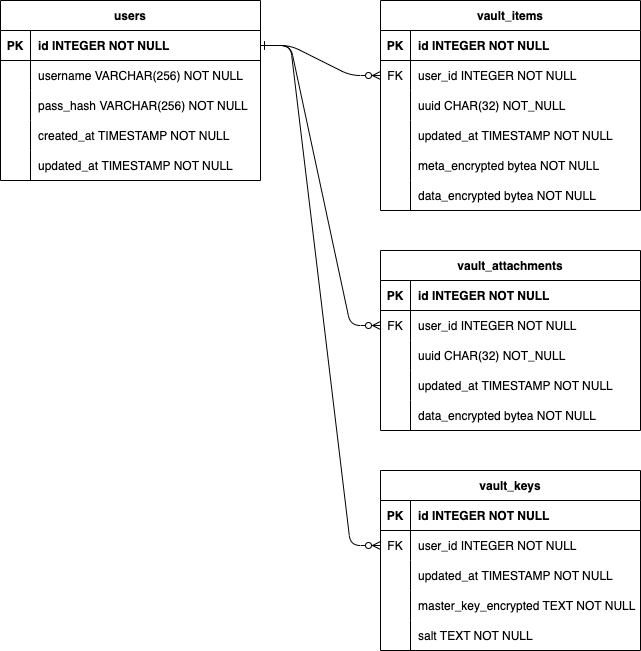

The diagram above was exported from draw.io. Its source (the exported page's mxGraphModel, read from the mxfile embedded in the PNG):
<mxGraphModel dx="1426" dy="767" grid="1" gridSize="10" guides="1" tooltips="1" connect="1" arrows="1" fold="1" page="1" pageScale="1" pageWidth="850" pageHeight="1100" math="0" shadow="0" extFonts="Permanent Marker^https://fonts.googleapis.com/css?family=Permanent+Marker">
  <root>
    <mxCell id="0" />
    <mxCell id="1" parent="0" />
    <mxCell id="C-vyLk0tnHw3VtMMgP7b-1" value="" style="edgeStyle=entityRelationEdgeStyle;endArrow=ERzeroToMany;startArrow=ERone;endFill=1;startFill=0;" parent="1" source="C-vyLk0tnHw3VtMMgP7b-24" target="C-vyLk0tnHw3VtMMgP7b-6" edge="1">
      <mxGeometry width="100" height="100" relative="1" as="geometry">
        <mxPoint x="340" y="720" as="sourcePoint" />
        <mxPoint x="440" y="620" as="targetPoint" />
      </mxGeometry>
    </mxCell>
    <mxCell id="C-vyLk0tnHw3VtMMgP7b-12" value="" style="edgeStyle=entityRelationEdgeStyle;endArrow=ERzeroToMany;startArrow=ERone;endFill=1;startFill=0;exitX=1;exitY=0.5;exitDx=0;exitDy=0;" parent="1" source="C-vyLk0tnHw3VtMMgP7b-24" target="C-vyLk0tnHw3VtMMgP7b-17" edge="1">
      <mxGeometry width="100" height="100" relative="1" as="geometry">
        <mxPoint x="400" y="180" as="sourcePoint" />
        <mxPoint x="460" y="205" as="targetPoint" />
      </mxGeometry>
    </mxCell>
    <mxCell id="C-vyLk0tnHw3VtMMgP7b-2" value="vault_items" style="shape=table;startSize=30;container=1;collapsible=1;childLayout=tableLayout;fixedRows=1;rowLines=0;fontStyle=1;align=center;resizeLast=1;" parent="1" vertex="1">
      <mxGeometry x="480" y="120" width="260" height="210" as="geometry" />
    </mxCell>
    <mxCell id="C-vyLk0tnHw3VtMMgP7b-3" value="" style="shape=partialRectangle;collapsible=0;dropTarget=0;pointerEvents=0;fillColor=none;points=[[0,0.5],[1,0.5]];portConstraint=eastwest;top=0;left=0;right=0;bottom=1;" parent="C-vyLk0tnHw3VtMMgP7b-2" vertex="1">
      <mxGeometry y="30" width="260" height="30" as="geometry" />
    </mxCell>
    <mxCell id="C-vyLk0tnHw3VtMMgP7b-4" value="PK" style="shape=partialRectangle;overflow=hidden;connectable=0;fillColor=none;top=0;left=0;bottom=0;right=0;fontStyle=1;" parent="C-vyLk0tnHw3VtMMgP7b-3" vertex="1">
      <mxGeometry width="30" height="30" as="geometry">
        <mxRectangle width="30" height="30" as="alternateBounds" />
      </mxGeometry>
    </mxCell>
    <mxCell id="C-vyLk0tnHw3VtMMgP7b-5" value="id INTEGER NOT NULL " style="shape=partialRectangle;overflow=hidden;connectable=0;fillColor=none;top=0;left=0;bottom=0;right=0;align=left;spacingLeft=6;fontStyle=1;" parent="C-vyLk0tnHw3VtMMgP7b-3" vertex="1">
      <mxGeometry x="30" width="230" height="30" as="geometry">
        <mxRectangle width="230" height="30" as="alternateBounds" />
      </mxGeometry>
    </mxCell>
    <mxCell id="C-vyLk0tnHw3VtMMgP7b-6" value="" style="shape=partialRectangle;collapsible=0;dropTarget=0;pointerEvents=0;fillColor=none;points=[[0,0.5],[1,0.5]];portConstraint=eastwest;top=0;left=0;right=0;bottom=0;" parent="C-vyLk0tnHw3VtMMgP7b-2" vertex="1">
      <mxGeometry y="60" width="260" height="30" as="geometry" />
    </mxCell>
    <mxCell id="C-vyLk0tnHw3VtMMgP7b-7" value="FK" style="shape=partialRectangle;overflow=hidden;connectable=0;fillColor=none;top=0;left=0;bottom=0;right=0;" parent="C-vyLk0tnHw3VtMMgP7b-6" vertex="1">
      <mxGeometry width="30" height="30" as="geometry">
        <mxRectangle width="30" height="30" as="alternateBounds" />
      </mxGeometry>
    </mxCell>
    <mxCell id="C-vyLk0tnHw3VtMMgP7b-8" value="user_id INTEGER NOT NULL" style="shape=partialRectangle;overflow=hidden;connectable=0;fillColor=none;top=0;left=0;bottom=0;right=0;align=left;spacingLeft=6;fontStyle=0" parent="C-vyLk0tnHw3VtMMgP7b-6" vertex="1">
      <mxGeometry x="30" width="230" height="30" as="geometry">
        <mxRectangle width="230" height="30" as="alternateBounds" />
      </mxGeometry>
    </mxCell>
    <mxCell id="C-vyLk0tnHw3VtMMgP7b-9" value="" style="shape=partialRectangle;collapsible=0;dropTarget=0;pointerEvents=0;fillColor=none;points=[[0,0.5],[1,0.5]];portConstraint=eastwest;top=0;left=0;right=0;bottom=0;" parent="C-vyLk0tnHw3VtMMgP7b-2" vertex="1">
      <mxGeometry y="90" width="260" height="30" as="geometry" />
    </mxCell>
    <mxCell id="C-vyLk0tnHw3VtMMgP7b-10" value="" style="shape=partialRectangle;overflow=hidden;connectable=0;fillColor=none;top=0;left=0;bottom=0;right=0;" parent="C-vyLk0tnHw3VtMMgP7b-9" vertex="1">
      <mxGeometry width="30" height="30" as="geometry">
        <mxRectangle width="30" height="30" as="alternateBounds" />
      </mxGeometry>
    </mxCell>
    <mxCell id="C-vyLk0tnHw3VtMMgP7b-11" value="uuid CHAR(32) NOT_NULL" style="shape=partialRectangle;overflow=hidden;connectable=0;fillColor=none;top=0;left=0;bottom=0;right=0;align=left;spacingLeft=6;" parent="C-vyLk0tnHw3VtMMgP7b-9" vertex="1">
      <mxGeometry x="30" width="230" height="30" as="geometry">
        <mxRectangle width="230" height="30" as="alternateBounds" />
      </mxGeometry>
    </mxCell>
    <mxCell id="FS2pq9eRHj_96bDpln6I-10" value="" style="shape=partialRectangle;collapsible=0;dropTarget=0;pointerEvents=0;fillColor=none;points=[[0,0.5],[1,0.5]];portConstraint=eastwest;top=0;left=0;right=0;bottom=0;" parent="C-vyLk0tnHw3VtMMgP7b-2" vertex="1">
      <mxGeometry y="120" width="260" height="30" as="geometry" />
    </mxCell>
    <mxCell id="FS2pq9eRHj_96bDpln6I-11" value="" style="shape=partialRectangle;overflow=hidden;connectable=0;fillColor=none;top=0;left=0;bottom=0;right=0;" parent="FS2pq9eRHj_96bDpln6I-10" vertex="1">
      <mxGeometry width="30" height="30" as="geometry">
        <mxRectangle width="30" height="30" as="alternateBounds" />
      </mxGeometry>
    </mxCell>
    <mxCell id="FS2pq9eRHj_96bDpln6I-12" value="updated_at TIMESTAMP NOT NULL" style="shape=partialRectangle;overflow=hidden;connectable=0;fillColor=none;top=0;left=0;bottom=0;right=0;align=left;spacingLeft=6;" parent="FS2pq9eRHj_96bDpln6I-10" vertex="1">
      <mxGeometry x="30" width="230" height="30" as="geometry">
        <mxRectangle width="230" height="30" as="alternateBounds" />
      </mxGeometry>
    </mxCell>
    <mxCell id="FS2pq9eRHj_96bDpln6I-13" value="" style="shape=partialRectangle;collapsible=0;dropTarget=0;pointerEvents=0;fillColor=none;points=[[0,0.5],[1,0.5]];portConstraint=eastwest;top=0;left=0;right=0;bottom=0;" parent="C-vyLk0tnHw3VtMMgP7b-2" vertex="1">
      <mxGeometry y="150" width="260" height="30" as="geometry" />
    </mxCell>
    <mxCell id="FS2pq9eRHj_96bDpln6I-14" value="" style="shape=partialRectangle;overflow=hidden;connectable=0;fillColor=none;top=0;left=0;bottom=0;right=0;" parent="FS2pq9eRHj_96bDpln6I-13" vertex="1">
      <mxGeometry width="30" height="30" as="geometry">
        <mxRectangle width="30" height="30" as="alternateBounds" />
      </mxGeometry>
    </mxCell>
    <mxCell id="FS2pq9eRHj_96bDpln6I-15" value="meta_encrypted bytea NOT NULL" style="shape=partialRectangle;overflow=hidden;connectable=0;fillColor=none;top=0;left=0;bottom=0;right=0;align=left;spacingLeft=6;" parent="FS2pq9eRHj_96bDpln6I-13" vertex="1">
      <mxGeometry x="30" width="230" height="30" as="geometry">
        <mxRectangle width="230" height="30" as="alternateBounds" />
      </mxGeometry>
    </mxCell>
    <mxCell id="FS2pq9eRHj_96bDpln6I-16" value="" style="shape=partialRectangle;collapsible=0;dropTarget=0;pointerEvents=0;fillColor=none;points=[[0,0.5],[1,0.5]];portConstraint=eastwest;top=0;left=0;right=0;bottom=0;" parent="C-vyLk0tnHw3VtMMgP7b-2" vertex="1">
      <mxGeometry y="180" width="260" height="30" as="geometry" />
    </mxCell>
    <mxCell id="FS2pq9eRHj_96bDpln6I-17" value="" style="shape=partialRectangle;overflow=hidden;connectable=0;fillColor=none;top=0;left=0;bottom=0;right=0;" parent="FS2pq9eRHj_96bDpln6I-16" vertex="1">
      <mxGeometry width="30" height="30" as="geometry">
        <mxRectangle width="30" height="30" as="alternateBounds" />
      </mxGeometry>
    </mxCell>
    <mxCell id="FS2pq9eRHj_96bDpln6I-18" value="data_encrypted bytea NOT NULL" style="shape=partialRectangle;overflow=hidden;connectable=0;fillColor=none;top=0;left=0;bottom=0;right=0;align=left;spacingLeft=6;" parent="FS2pq9eRHj_96bDpln6I-16" vertex="1">
      <mxGeometry x="30" width="230" height="30" as="geometry">
        <mxRectangle width="230" height="30" as="alternateBounds" />
      </mxGeometry>
    </mxCell>
    <mxCell id="C-vyLk0tnHw3VtMMgP7b-13" value="vault_attachments" style="shape=table;startSize=30;container=1;collapsible=1;childLayout=tableLayout;fixedRows=1;rowLines=0;fontStyle=1;align=center;resizeLast=1;" parent="1" vertex="1">
      <mxGeometry x="480" y="370" width="260" height="180" as="geometry" />
    </mxCell>
    <mxCell id="C-vyLk0tnHw3VtMMgP7b-14" value="" style="shape=partialRectangle;collapsible=0;dropTarget=0;pointerEvents=0;fillColor=none;points=[[0,0.5],[1,0.5]];portConstraint=eastwest;top=0;left=0;right=0;bottom=1;" parent="C-vyLk0tnHw3VtMMgP7b-13" vertex="1">
      <mxGeometry y="30" width="260" height="30" as="geometry" />
    </mxCell>
    <mxCell id="C-vyLk0tnHw3VtMMgP7b-15" value="PK" style="shape=partialRectangle;overflow=hidden;connectable=0;fillColor=none;top=0;left=0;bottom=0;right=0;fontStyle=1;" parent="C-vyLk0tnHw3VtMMgP7b-14" vertex="1">
      <mxGeometry width="30" height="30" as="geometry">
        <mxRectangle width="30" height="30" as="alternateBounds" />
      </mxGeometry>
    </mxCell>
    <mxCell id="C-vyLk0tnHw3VtMMgP7b-16" value="id INTEGER NOT NULL" style="shape=partialRectangle;overflow=hidden;connectable=0;fillColor=none;top=0;left=0;bottom=0;right=0;align=left;spacingLeft=6;fontStyle=1;" parent="C-vyLk0tnHw3VtMMgP7b-14" vertex="1">
      <mxGeometry x="30" width="230" height="30" as="geometry">
        <mxRectangle width="230" height="30" as="alternateBounds" />
      </mxGeometry>
    </mxCell>
    <mxCell id="C-vyLk0tnHw3VtMMgP7b-17" value="" style="shape=partialRectangle;collapsible=0;dropTarget=0;pointerEvents=0;fillColor=none;points=[[0,0.5],[1,0.5]];portConstraint=eastwest;top=0;left=0;right=0;bottom=0;" parent="C-vyLk0tnHw3VtMMgP7b-13" vertex="1">
      <mxGeometry y="60" width="260" height="30" as="geometry" />
    </mxCell>
    <mxCell id="C-vyLk0tnHw3VtMMgP7b-18" value="FK" style="shape=partialRectangle;overflow=hidden;connectable=0;fillColor=none;top=0;left=0;bottom=0;right=0;" parent="C-vyLk0tnHw3VtMMgP7b-17" vertex="1">
      <mxGeometry width="30" height="30" as="geometry">
        <mxRectangle width="30" height="30" as="alternateBounds" />
      </mxGeometry>
    </mxCell>
    <mxCell id="C-vyLk0tnHw3VtMMgP7b-19" value="user_id INTEGER NOT NULL" style="shape=partialRectangle;overflow=hidden;connectable=0;fillColor=none;top=0;left=0;bottom=0;right=0;align=left;spacingLeft=6;" parent="C-vyLk0tnHw3VtMMgP7b-17" vertex="1">
      <mxGeometry x="30" width="230" height="30" as="geometry">
        <mxRectangle width="230" height="30" as="alternateBounds" />
      </mxGeometry>
    </mxCell>
    <mxCell id="C-vyLk0tnHw3VtMMgP7b-20" value="" style="shape=partialRectangle;collapsible=0;dropTarget=0;pointerEvents=0;fillColor=none;points=[[0,0.5],[1,0.5]];portConstraint=eastwest;top=0;left=0;right=0;bottom=0;" parent="C-vyLk0tnHw3VtMMgP7b-13" vertex="1">
      <mxGeometry y="90" width="260" height="30" as="geometry" />
    </mxCell>
    <mxCell id="C-vyLk0tnHw3VtMMgP7b-21" value="" style="shape=partialRectangle;overflow=hidden;connectable=0;fillColor=none;top=0;left=0;bottom=0;right=0;" parent="C-vyLk0tnHw3VtMMgP7b-20" vertex="1">
      <mxGeometry width="30" height="30" as="geometry">
        <mxRectangle width="30" height="30" as="alternateBounds" />
      </mxGeometry>
    </mxCell>
    <mxCell id="C-vyLk0tnHw3VtMMgP7b-22" value="uuid CHAR(32) NOT_NULL" style="shape=partialRectangle;overflow=hidden;connectable=0;fillColor=none;top=0;left=0;bottom=0;right=0;align=left;spacingLeft=6;" parent="C-vyLk0tnHw3VtMMgP7b-20" vertex="1">
      <mxGeometry x="30" width="230" height="30" as="geometry">
        <mxRectangle width="230" height="30" as="alternateBounds" />
      </mxGeometry>
    </mxCell>
    <mxCell id="FS2pq9eRHj_96bDpln6I-19" value="" style="shape=partialRectangle;collapsible=0;dropTarget=0;pointerEvents=0;fillColor=none;points=[[0,0.5],[1,0.5]];portConstraint=eastwest;top=0;left=0;right=0;bottom=0;" parent="C-vyLk0tnHw3VtMMgP7b-13" vertex="1">
      <mxGeometry y="120" width="260" height="30" as="geometry" />
    </mxCell>
    <mxCell id="FS2pq9eRHj_96bDpln6I-20" value="" style="shape=partialRectangle;overflow=hidden;connectable=0;fillColor=none;top=0;left=0;bottom=0;right=0;" parent="FS2pq9eRHj_96bDpln6I-19" vertex="1">
      <mxGeometry width="30" height="30" as="geometry">
        <mxRectangle width="30" height="30" as="alternateBounds" />
      </mxGeometry>
    </mxCell>
    <mxCell id="FS2pq9eRHj_96bDpln6I-21" value="updated_at TIMESTAMP NOT NULL" style="shape=partialRectangle;overflow=hidden;connectable=0;fillColor=none;top=0;left=0;bottom=0;right=0;align=left;spacingLeft=6;" parent="FS2pq9eRHj_96bDpln6I-19" vertex="1">
      <mxGeometry x="30" width="230" height="30" as="geometry">
        <mxRectangle width="230" height="30" as="alternateBounds" />
      </mxGeometry>
    </mxCell>
    <mxCell id="FS2pq9eRHj_96bDpln6I-22" value="" style="shape=partialRectangle;collapsible=0;dropTarget=0;pointerEvents=0;fillColor=none;points=[[0,0.5],[1,0.5]];portConstraint=eastwest;top=0;left=0;right=0;bottom=0;" parent="C-vyLk0tnHw3VtMMgP7b-13" vertex="1">
      <mxGeometry y="150" width="260" height="30" as="geometry" />
    </mxCell>
    <mxCell id="FS2pq9eRHj_96bDpln6I-23" value="" style="shape=partialRectangle;overflow=hidden;connectable=0;fillColor=none;top=0;left=0;bottom=0;right=0;" parent="FS2pq9eRHj_96bDpln6I-22" vertex="1">
      <mxGeometry width="30" height="30" as="geometry">
        <mxRectangle width="30" height="30" as="alternateBounds" />
      </mxGeometry>
    </mxCell>
    <mxCell id="FS2pq9eRHj_96bDpln6I-24" value="data_encrypted bytea NOT NULL" style="shape=partialRectangle;overflow=hidden;connectable=0;fillColor=none;top=0;left=0;bottom=0;right=0;align=left;spacingLeft=6;" parent="FS2pq9eRHj_96bDpln6I-22" vertex="1">
      <mxGeometry x="30" width="230" height="30" as="geometry">
        <mxRectangle width="230" height="30" as="alternateBounds" />
      </mxGeometry>
    </mxCell>
    <mxCell id="C-vyLk0tnHw3VtMMgP7b-23" value="users" style="shape=table;startSize=30;container=1;collapsible=1;childLayout=tableLayout;fixedRows=1;rowLines=0;fontStyle=1;align=center;resizeLast=1;" parent="1" vertex="1">
      <mxGeometry x="100" y="120" width="260" height="180" as="geometry" />
    </mxCell>
    <mxCell id="C-vyLk0tnHw3VtMMgP7b-24" value="" style="shape=partialRectangle;collapsible=0;dropTarget=0;pointerEvents=0;fillColor=none;points=[[0,0.5],[1,0.5]];portConstraint=eastwest;top=0;left=0;right=0;bottom=1;" parent="C-vyLk0tnHw3VtMMgP7b-23" vertex="1">
      <mxGeometry y="30" width="260" height="30" as="geometry" />
    </mxCell>
    <mxCell id="C-vyLk0tnHw3VtMMgP7b-25" value="PK" style="shape=partialRectangle;overflow=hidden;connectable=0;fillColor=none;top=0;left=0;bottom=0;right=0;fontStyle=1;" parent="C-vyLk0tnHw3VtMMgP7b-24" vertex="1">
      <mxGeometry width="30" height="30" as="geometry">
        <mxRectangle width="30" height="30" as="alternateBounds" />
      </mxGeometry>
    </mxCell>
    <mxCell id="C-vyLk0tnHw3VtMMgP7b-26" value="id INTEGER NOT NULL " style="shape=partialRectangle;overflow=hidden;connectable=0;fillColor=none;top=0;left=0;bottom=0;right=0;align=left;spacingLeft=6;fontStyle=1;" parent="C-vyLk0tnHw3VtMMgP7b-24" vertex="1">
      <mxGeometry x="30" width="230" height="30" as="geometry">
        <mxRectangle width="230" height="30" as="alternateBounds" />
      </mxGeometry>
    </mxCell>
    <mxCell id="C-vyLk0tnHw3VtMMgP7b-27" value="" style="shape=partialRectangle;collapsible=0;dropTarget=0;pointerEvents=0;fillColor=none;points=[[0,0.5],[1,0.5]];portConstraint=eastwest;top=0;left=0;right=0;bottom=0;" parent="C-vyLk0tnHw3VtMMgP7b-23" vertex="1">
      <mxGeometry y="60" width="260" height="30" as="geometry" />
    </mxCell>
    <mxCell id="C-vyLk0tnHw3VtMMgP7b-28" value="" style="shape=partialRectangle;overflow=hidden;connectable=0;fillColor=none;top=0;left=0;bottom=0;right=0;" parent="C-vyLk0tnHw3VtMMgP7b-27" vertex="1">
      <mxGeometry width="30" height="30" as="geometry">
        <mxRectangle width="30" height="30" as="alternateBounds" />
      </mxGeometry>
    </mxCell>
    <mxCell id="C-vyLk0tnHw3VtMMgP7b-29" value="username VARCHAR(256) NOT NULL" style="shape=partialRectangle;overflow=hidden;connectable=0;fillColor=none;top=0;left=0;bottom=0;right=0;align=left;spacingLeft=6;" parent="C-vyLk0tnHw3VtMMgP7b-27" vertex="1">
      <mxGeometry x="30" width="230" height="30" as="geometry">
        <mxRectangle width="230" height="30" as="alternateBounds" />
      </mxGeometry>
    </mxCell>
    <mxCell id="FS2pq9eRHj_96bDpln6I-1" value="" style="shape=partialRectangle;collapsible=0;dropTarget=0;pointerEvents=0;fillColor=none;points=[[0,0.5],[1,0.5]];portConstraint=eastwest;top=0;left=0;right=0;bottom=0;" parent="C-vyLk0tnHw3VtMMgP7b-23" vertex="1">
      <mxGeometry y="90" width="260" height="30" as="geometry" />
    </mxCell>
    <mxCell id="FS2pq9eRHj_96bDpln6I-2" value="" style="shape=partialRectangle;overflow=hidden;connectable=0;fillColor=none;top=0;left=0;bottom=0;right=0;" parent="FS2pq9eRHj_96bDpln6I-1" vertex="1">
      <mxGeometry width="30" height="30" as="geometry">
        <mxRectangle width="30" height="30" as="alternateBounds" />
      </mxGeometry>
    </mxCell>
    <mxCell id="FS2pq9eRHj_96bDpln6I-3" value="pass_hash VARCHAR(256) NOT NULL" style="shape=partialRectangle;overflow=hidden;connectable=0;fillColor=none;top=0;left=0;bottom=0;right=0;align=left;spacingLeft=6;" parent="FS2pq9eRHj_96bDpln6I-1" vertex="1">
      <mxGeometry x="30" width="230" height="30" as="geometry">
        <mxRectangle width="230" height="30" as="alternateBounds" />
      </mxGeometry>
    </mxCell>
    <mxCell id="FS2pq9eRHj_96bDpln6I-4" value="" style="shape=partialRectangle;collapsible=0;dropTarget=0;pointerEvents=0;fillColor=none;points=[[0,0.5],[1,0.5]];portConstraint=eastwest;top=0;left=0;right=0;bottom=0;" parent="C-vyLk0tnHw3VtMMgP7b-23" vertex="1">
      <mxGeometry y="120" width="260" height="30" as="geometry" />
    </mxCell>
    <mxCell id="FS2pq9eRHj_96bDpln6I-5" value="" style="shape=partialRectangle;overflow=hidden;connectable=0;fillColor=none;top=0;left=0;bottom=0;right=0;" parent="FS2pq9eRHj_96bDpln6I-4" vertex="1">
      <mxGeometry width="30" height="30" as="geometry">
        <mxRectangle width="30" height="30" as="alternateBounds" />
      </mxGeometry>
    </mxCell>
    <mxCell id="FS2pq9eRHj_96bDpln6I-6" value="created_at TIMESTAMP NOT NULL" style="shape=partialRectangle;overflow=hidden;connectable=0;fillColor=none;top=0;left=0;bottom=0;right=0;align=left;spacingLeft=6;" parent="FS2pq9eRHj_96bDpln6I-4" vertex="1">
      <mxGeometry x="30" width="230" height="30" as="geometry">
        <mxRectangle width="230" height="30" as="alternateBounds" />
      </mxGeometry>
    </mxCell>
    <mxCell id="FS2pq9eRHj_96bDpln6I-7" value="" style="shape=partialRectangle;collapsible=0;dropTarget=0;pointerEvents=0;fillColor=none;points=[[0,0.5],[1,0.5]];portConstraint=eastwest;top=0;left=0;right=0;bottom=0;" parent="C-vyLk0tnHw3VtMMgP7b-23" vertex="1">
      <mxGeometry y="150" width="260" height="30" as="geometry" />
    </mxCell>
    <mxCell id="FS2pq9eRHj_96bDpln6I-8" value="" style="shape=partialRectangle;overflow=hidden;connectable=0;fillColor=none;top=0;left=0;bottom=0;right=0;" parent="FS2pq9eRHj_96bDpln6I-7" vertex="1">
      <mxGeometry width="30" height="30" as="geometry">
        <mxRectangle width="30" height="30" as="alternateBounds" />
      </mxGeometry>
    </mxCell>
    <mxCell id="FS2pq9eRHj_96bDpln6I-9" value="updated_at TIMESTAMP NOT NULL" style="shape=partialRectangle;overflow=hidden;connectable=0;fillColor=none;top=0;left=0;bottom=0;right=0;align=left;spacingLeft=6;" parent="FS2pq9eRHj_96bDpln6I-7" vertex="1">
      <mxGeometry x="30" width="230" height="30" as="geometry">
        <mxRectangle width="230" height="30" as="alternateBounds" />
      </mxGeometry>
    </mxCell>
    <mxCell id="FS2pq9eRHj_96bDpln6I-25" value="vault_keys" style="shape=table;startSize=30;container=1;collapsible=1;childLayout=tableLayout;fixedRows=1;rowLines=0;fontStyle=1;align=center;resizeLast=1;" parent="1" vertex="1">
      <mxGeometry x="480" y="590" width="260" height="180" as="geometry" />
    </mxCell>
    <mxCell id="FS2pq9eRHj_96bDpln6I-26" value="" style="shape=partialRectangle;collapsible=0;dropTarget=0;pointerEvents=0;fillColor=none;points=[[0,0.5],[1,0.5]];portConstraint=eastwest;top=0;left=0;right=0;bottom=1;" parent="FS2pq9eRHj_96bDpln6I-25" vertex="1">
      <mxGeometry y="30" width="260" height="30" as="geometry" />
    </mxCell>
    <mxCell id="FS2pq9eRHj_96bDpln6I-27" value="PK" style="shape=partialRectangle;overflow=hidden;connectable=0;fillColor=none;top=0;left=0;bottom=0;right=0;fontStyle=1;" parent="FS2pq9eRHj_96bDpln6I-26" vertex="1">
      <mxGeometry width="30" height="30" as="geometry">
        <mxRectangle width="30" height="30" as="alternateBounds" />
      </mxGeometry>
    </mxCell>
    <mxCell id="FS2pq9eRHj_96bDpln6I-28" value="id INTEGER NOT NULL" style="shape=partialRectangle;overflow=hidden;connectable=0;fillColor=none;top=0;left=0;bottom=0;right=0;align=left;spacingLeft=6;fontStyle=1;" parent="FS2pq9eRHj_96bDpln6I-26" vertex="1">
      <mxGeometry x="30" width="230" height="30" as="geometry">
        <mxRectangle width="230" height="30" as="alternateBounds" />
      </mxGeometry>
    </mxCell>
    <mxCell id="FS2pq9eRHj_96bDpln6I-29" value="" style="shape=partialRectangle;collapsible=0;dropTarget=0;pointerEvents=0;fillColor=none;points=[[0,0.5],[1,0.5]];portConstraint=eastwest;top=0;left=0;right=0;bottom=0;" parent="FS2pq9eRHj_96bDpln6I-25" vertex="1">
      <mxGeometry y="60" width="260" height="30" as="geometry" />
    </mxCell>
    <mxCell id="FS2pq9eRHj_96bDpln6I-30" value="FK" style="shape=partialRectangle;overflow=hidden;connectable=0;fillColor=none;top=0;left=0;bottom=0;right=0;" parent="FS2pq9eRHj_96bDpln6I-29" vertex="1">
      <mxGeometry width="30" height="30" as="geometry">
        <mxRectangle width="30" height="30" as="alternateBounds" />
      </mxGeometry>
    </mxCell>
    <mxCell id="FS2pq9eRHj_96bDpln6I-31" value="user_id INTEGER NOT NULL" style="shape=partialRectangle;overflow=hidden;connectable=0;fillColor=none;top=0;left=0;bottom=0;right=0;align=left;spacingLeft=6;" parent="FS2pq9eRHj_96bDpln6I-29" vertex="1">
      <mxGeometry x="30" width="230" height="30" as="geometry">
        <mxRectangle width="230" height="30" as="alternateBounds" />
      </mxGeometry>
    </mxCell>
    <mxCell id="FS2pq9eRHj_96bDpln6I-35" value="" style="shape=partialRectangle;collapsible=0;dropTarget=0;pointerEvents=0;fillColor=none;points=[[0,0.5],[1,0.5]];portConstraint=eastwest;top=0;left=0;right=0;bottom=0;" parent="FS2pq9eRHj_96bDpln6I-25" vertex="1">
      <mxGeometry y="90" width="260" height="30" as="geometry" />
    </mxCell>
    <mxCell id="FS2pq9eRHj_96bDpln6I-36" value="" style="shape=partialRectangle;overflow=hidden;connectable=0;fillColor=none;top=0;left=0;bottom=0;right=0;" parent="FS2pq9eRHj_96bDpln6I-35" vertex="1">
      <mxGeometry width="30" height="30" as="geometry">
        <mxRectangle width="30" height="30" as="alternateBounds" />
      </mxGeometry>
    </mxCell>
    <mxCell id="FS2pq9eRHj_96bDpln6I-37" value="updated_at TIMESTAMP NOT NULL" style="shape=partialRectangle;overflow=hidden;connectable=0;fillColor=none;top=0;left=0;bottom=0;right=0;align=left;spacingLeft=6;" parent="FS2pq9eRHj_96bDpln6I-35" vertex="1">
      <mxGeometry x="30" width="230" height="30" as="geometry">
        <mxRectangle width="230" height="30" as="alternateBounds" />
      </mxGeometry>
    </mxCell>
    <mxCell id="FS2pq9eRHj_96bDpln6I-38" value="" style="shape=partialRectangle;collapsible=0;dropTarget=0;pointerEvents=0;fillColor=none;points=[[0,0.5],[1,0.5]];portConstraint=eastwest;top=0;left=0;right=0;bottom=0;" parent="FS2pq9eRHj_96bDpln6I-25" vertex="1">
      <mxGeometry y="120" width="260" height="30" as="geometry" />
    </mxCell>
    <mxCell id="FS2pq9eRHj_96bDpln6I-39" value="" style="shape=partialRectangle;overflow=hidden;connectable=0;fillColor=none;top=0;left=0;bottom=0;right=0;" parent="FS2pq9eRHj_96bDpln6I-38" vertex="1">
      <mxGeometry width="30" height="30" as="geometry">
        <mxRectangle width="30" height="30" as="alternateBounds" />
      </mxGeometry>
    </mxCell>
    <mxCell id="FS2pq9eRHj_96bDpln6I-40" value="master_key_encrypted TEXT NOT NULL" style="shape=partialRectangle;overflow=hidden;connectable=0;fillColor=none;top=0;left=0;bottom=0;right=0;align=left;spacingLeft=6;" parent="FS2pq9eRHj_96bDpln6I-38" vertex="1">
      <mxGeometry x="30" width="230" height="30" as="geometry">
        <mxRectangle width="230" height="30" as="alternateBounds" />
      </mxGeometry>
    </mxCell>
    <mxCell id="FS2pq9eRHj_96bDpln6I-42" value="" style="shape=partialRectangle;collapsible=0;dropTarget=0;pointerEvents=0;fillColor=none;points=[[0,0.5],[1,0.5]];portConstraint=eastwest;top=0;left=0;right=0;bottom=0;" parent="FS2pq9eRHj_96bDpln6I-25" vertex="1">
      <mxGeometry y="150" width="260" height="30" as="geometry" />
    </mxCell>
    <mxCell id="FS2pq9eRHj_96bDpln6I-43" value="" style="shape=partialRectangle;overflow=hidden;connectable=0;fillColor=none;top=0;left=0;bottom=0;right=0;" parent="FS2pq9eRHj_96bDpln6I-42" vertex="1">
      <mxGeometry width="30" height="30" as="geometry">
        <mxRectangle width="30" height="30" as="alternateBounds" />
      </mxGeometry>
    </mxCell>
    <mxCell id="FS2pq9eRHj_96bDpln6I-44" value="salt TEXT NOT NULL" style="shape=partialRectangle;overflow=hidden;connectable=0;fillColor=none;top=0;left=0;bottom=0;right=0;align=left;spacingLeft=6;" parent="FS2pq9eRHj_96bDpln6I-42" vertex="1">
      <mxGeometry x="30" width="230" height="30" as="geometry">
        <mxRectangle width="230" height="30" as="alternateBounds" />
      </mxGeometry>
    </mxCell>
    <mxCell id="FS2pq9eRHj_96bDpln6I-41" value="" style="edgeStyle=entityRelationEdgeStyle;endArrow=ERzeroToMany;startArrow=ERone;endFill=1;startFill=0;exitX=1;exitY=0.5;exitDx=0;exitDy=0;entryX=0;entryY=0.5;entryDx=0;entryDy=0;" parent="1" source="C-vyLk0tnHw3VtMMgP7b-24" target="FS2pq9eRHj_96bDpln6I-29" edge="1">
      <mxGeometry width="100" height="100" relative="1" as="geometry">
        <mxPoint x="370" y="175" as="sourcePoint" />
        <mxPoint x="490" y="455" as="targetPoint" />
      </mxGeometry>
    </mxCell>
  </root>
</mxGraphModel>